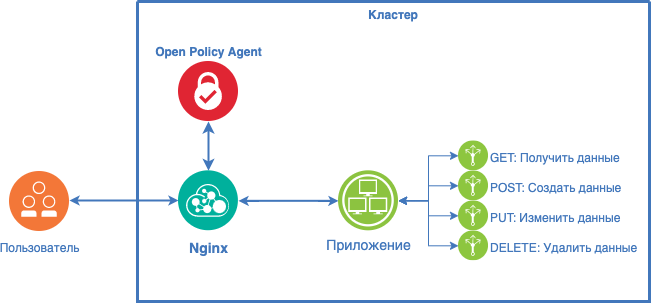

The diagram above was exported from draw.io. Its source (the exported page's mxGraphModel, read from the mxfile embedded in the PNG):
<mxGraphModel dx="946" dy="630" grid="1" gridSize="10" guides="1" tooltips="1" connect="1" arrows="1" fold="1" page="1" pageScale="1" pageWidth="1169" pageHeight="827" background="none" math="0" shadow="0">
  <root>
    <mxCell id="VUejgmGYfSesUKWLdmWR-0" />
    <mxCell id="VUejgmGYfSesUKWLdmWR-1" parent="VUejgmGYfSesUKWLdmWR-0" />
    <mxCell id="VUejgmGYfSesUKWLdmWR-2" value="Кластер" style="swimlane;shadow=0;strokeColor=#4277BB;fillColor=#ffffff;fontColor=#4277BB;align=center;startSize=0;collapsible=0;strokeWidth=3;verticalAlign=top;" vertex="1" parent="VUejgmGYfSesUKWLdmWR-1">
      <mxGeometry x="178" y="30" width="512" height="300" as="geometry" />
    </mxCell>
    <mxCell id="VUejgmGYfSesUKWLdmWR-3" style="edgeStyle=elbowEdgeStyle;rounded=0;elbow=vertical;html=1;labelBackgroundColor=#ffffff;startArrow=classic;startFill=1;startSize=4;endArrow=classic;endFill=1;endSize=4;jettySize=auto;orthogonalLoop=1;strokeColor=#4277BB;strokeWidth=2;fontSize=14;fontColor=#4277BB;exitX=1;exitY=0.5;exitDx=0;exitDy=0;entryX=0;entryY=0.5;entryDx=0;entryDy=0;" edge="1" parent="VUejgmGYfSesUKWLdmWR-2" source="VUejgmGYfSesUKWLdmWR-5" target="VUejgmGYfSesUKWLdmWR-10">
      <mxGeometry relative="1" as="geometry">
        <mxPoint x="234" y="63.32" as="targetPoint" />
        <Array as="points">
          <mxPoint x="141" y="199.32" />
        </Array>
      </mxGeometry>
    </mxCell>
    <mxCell id="VUejgmGYfSesUKWLdmWR-4" style="edgeStyle=orthogonalEdgeStyle;rounded=0;orthogonalLoop=1;jettySize=auto;html=1;exitX=0.5;exitY=0;exitDx=0;exitDy=0;entryX=0.5;entryY=1;entryDx=0;entryDy=0;fontColor=#4277BB;startArrow=classic;startFill=1;strokeColor=#4277BB;strokeWidth=2;" edge="1" parent="VUejgmGYfSesUKWLdmWR-2" source="VUejgmGYfSesUKWLdmWR-5" target="VUejgmGYfSesUKWLdmWR-15">
      <mxGeometry relative="1" as="geometry" />
    </mxCell>
    <mxCell id="VUejgmGYfSesUKWLdmWR-5" value="Nginx" style="aspect=fixed;perimeter=ellipsePerimeter;html=1;align=center;shadow=0;dashed=0;image;image=img/lib/ibm/management/api_management.svg;rounded=1;labelBackgroundColor=#ffffff;strokeColor=#666666;strokeWidth=3;fillColor=#C2952D;gradientColor=none;fontSize=14;fontColor=#4277BB;spacingTop=3;fontStyle=1" vertex="1" parent="VUejgmGYfSesUKWLdmWR-2">
      <mxGeometry x="41" y="169.32" width="60" height="60" as="geometry" />
    </mxCell>
    <mxCell id="VUejgmGYfSesUKWLdmWR-6" style="edgeStyle=orthogonalEdgeStyle;rounded=0;orthogonalLoop=1;jettySize=auto;html=1;exitX=1;exitY=0.5;exitDx=0;exitDy=0;entryX=0;entryY=0.5;entryDx=0;entryDy=0;strokeColor=#4277BB;startArrow=classic;startFill=1;" edge="1" parent="VUejgmGYfSesUKWLdmWR-2" source="VUejgmGYfSesUKWLdmWR-10" target="VUejgmGYfSesUKWLdmWR-11">
      <mxGeometry relative="1" as="geometry">
        <mxPoint x="261" y="191.32" as="sourcePoint" />
      </mxGeometry>
    </mxCell>
    <mxCell id="VUejgmGYfSesUKWLdmWR-7" style="edgeStyle=orthogonalEdgeStyle;rounded=0;orthogonalLoop=1;jettySize=auto;html=1;exitX=1;exitY=0.5;exitDx=0;exitDy=0;startArrow=classic;startFill=1;strokeColor=#4277BB;entryX=0;entryY=0.5;entryDx=0;entryDy=0;" edge="1" parent="VUejgmGYfSesUKWLdmWR-2" source="VUejgmGYfSesUKWLdmWR-10" target="VUejgmGYfSesUKWLdmWR-12">
      <mxGeometry relative="1" as="geometry">
        <mxPoint x="261" y="191.32" as="sourcePoint" />
        <mxPoint x="323" y="184.32" as="targetPoint" />
        <Array as="points">
          <mxPoint x="291" y="199.32" />
          <mxPoint x="291" y="184.32" />
        </Array>
      </mxGeometry>
    </mxCell>
    <mxCell id="VUejgmGYfSesUKWLdmWR-8" style="edgeStyle=orthogonalEdgeStyle;rounded=0;orthogonalLoop=1;jettySize=auto;html=1;exitX=1;exitY=0.5;exitDx=0;exitDy=0;startArrow=classic;startFill=1;strokeColor=#4277BB;" edge="1" parent="VUejgmGYfSesUKWLdmWR-2" source="VUejgmGYfSesUKWLdmWR-10" target="VUejgmGYfSesUKWLdmWR-13">
      <mxGeometry relative="1" as="geometry">
        <mxPoint x="261" y="191.32" as="sourcePoint" />
      </mxGeometry>
    </mxCell>
    <mxCell id="VUejgmGYfSesUKWLdmWR-9" style="edgeStyle=orthogonalEdgeStyle;rounded=0;orthogonalLoop=1;jettySize=auto;html=1;exitX=1;exitY=0.5;exitDx=0;exitDy=0;entryX=0;entryY=0.5;entryDx=0;entryDy=0;startArrow=classic;startFill=1;strokeColor=#4277BB;" edge="1" parent="VUejgmGYfSesUKWLdmWR-2" source="VUejgmGYfSesUKWLdmWR-10" target="VUejgmGYfSesUKWLdmWR-14">
      <mxGeometry relative="1" as="geometry">
        <mxPoint x="261" y="191.32" as="sourcePoint" />
      </mxGeometry>
    </mxCell>
    <mxCell id="VUejgmGYfSesUKWLdmWR-10" value="Приложение" style="aspect=fixed;perimeter=ellipsePerimeter;html=1;align=center;shadow=0;dashed=0;image;image=img/lib/ibm/infrastructure/infrastructure_services.svg;rounded=1;labelBackgroundColor=#ffffff;strokeColor=#666666;strokeWidth=3;fillColor=#C2952D;gradientColor=none;fontSize=14;fontColor=#4277BB;" vertex="1" parent="VUejgmGYfSesUKWLdmWR-2">
      <mxGeometry x="201" y="169.32" width="60" height="60" as="geometry" />
    </mxCell>
    <mxCell id="VUejgmGYfSesUKWLdmWR-11" value="GET: Получить данные" style="aspect=fixed;perimeter=ellipsePerimeter;html=1;align=left;shadow=0;dashed=0;fontColor=#4277BB;labelBackgroundColor=#ffffff;fontSize=12;spacingTop=3;image;image=img/lib/ibm/infrastructure/load_balancing_routing.svg;verticalAlign=middle;labelPosition=right;verticalLabelPosition=middle;fontStyle=0" vertex="1" parent="VUejgmGYfSesUKWLdmWR-2">
      <mxGeometry x="321" y="139.32" width="30" height="30" as="geometry" />
    </mxCell>
    <mxCell id="VUejgmGYfSesUKWLdmWR-12" value="POST: Создать данные" style="aspect=fixed;perimeter=ellipsePerimeter;html=1;align=left;shadow=0;dashed=0;fontColor=#4277BB;labelBackgroundColor=#ffffff;fontSize=12;spacingTop=3;image;image=img/lib/ibm/infrastructure/load_balancing_routing.svg;verticalAlign=middle;labelPosition=right;verticalLabelPosition=middle;fontStyle=0" vertex="1" parent="VUejgmGYfSesUKWLdmWR-2">
      <mxGeometry x="321" y="169.32" width="30" height="30" as="geometry" />
    </mxCell>
    <mxCell id="VUejgmGYfSesUKWLdmWR-13" value="PUT: Изменить данные" style="aspect=fixed;perimeter=ellipsePerimeter;html=1;align=left;shadow=0;dashed=0;fontColor=#4277BB;labelBackgroundColor=#ffffff;fontSize=12;spacingTop=3;image;image=img/lib/ibm/infrastructure/load_balancing_routing.svg;verticalAlign=middle;labelPosition=right;verticalLabelPosition=middle;fontStyle=0" vertex="1" parent="VUejgmGYfSesUKWLdmWR-2">
      <mxGeometry x="321" y="199.32" width="30" height="30" as="geometry" />
    </mxCell>
    <mxCell id="VUejgmGYfSesUKWLdmWR-14" value="DELETE: Удалить данные" style="aspect=fixed;perimeter=ellipsePerimeter;html=1;align=left;shadow=0;dashed=0;fontColor=#4277BB;labelBackgroundColor=#ffffff;fontSize=12;spacingTop=3;image;image=img/lib/ibm/infrastructure/load_balancing_routing.svg;verticalAlign=middle;labelPosition=right;verticalLabelPosition=middle;fontStyle=0" vertex="1" parent="VUejgmGYfSesUKWLdmWR-2">
      <mxGeometry x="321" y="229.32" width="30" height="30" as="geometry" />
    </mxCell>
    <mxCell id="VUejgmGYfSesUKWLdmWR-15" value="Open Policy Agent" style="aspect=fixed;perimeter=ellipsePerimeter;html=1;align=center;shadow=0;dashed=0;fontColor=#4277BB;labelBackgroundColor=#ffffff;fontSize=12;spacingTop=3;image;image=img/lib/ibm/security/security_services.svg;strokeColor=#4277BB;strokeWidth=2;fillColor=none;fontStyle=1;labelPosition=center;verticalLabelPosition=top;verticalAlign=bottom;" vertex="1" parent="VUejgmGYfSesUKWLdmWR-2">
      <mxGeometry x="41" y="60" width="60" height="60" as="geometry" />
    </mxCell>
    <mxCell id="VUejgmGYfSesUKWLdmWR-16" value="Пользователь" style="aspect=fixed;perimeter=ellipsePerimeter;html=1;align=center;shadow=0;dashed=0;fontColor=#4277BB;labelBackgroundColor=#ffffff;fontSize=12;spacingTop=3;image;image=img/lib/ibm/devops/collaborative_development.svg;" vertex="1" parent="VUejgmGYfSesUKWLdmWR-1">
      <mxGeometry x="50" y="200" width="60" height="60" as="geometry" />
    </mxCell>
    <mxCell id="VUejgmGYfSesUKWLdmWR-17" style="edgeStyle=elbowEdgeStyle;rounded=0;elbow=vertical;html=1;labelBackgroundColor=#ffffff;startArrow=classic;startFill=1;startSize=4;endArrow=classic;endFill=1;endSize=4;jettySize=auto;orthogonalLoop=1;strokeColor=#4277BB;strokeWidth=2;fontSize=14;fontColor=#4277BB;entryX=0;entryY=0.5;entryDx=0;entryDy=0;" edge="1" parent="VUejgmGYfSesUKWLdmWR-1" target="VUejgmGYfSesUKWLdmWR-5">
      <mxGeometry relative="1" as="geometry">
        <mxPoint x="110" y="229" as="sourcePoint" />
        <mxPoint x="220" y="233.73" as="targetPoint" />
        <Array as="points">
          <mxPoint x="160" y="229" />
          <mxPoint x="180" y="233.73" />
        </Array>
      </mxGeometry>
    </mxCell>
  </root>
</mxGraphModel>